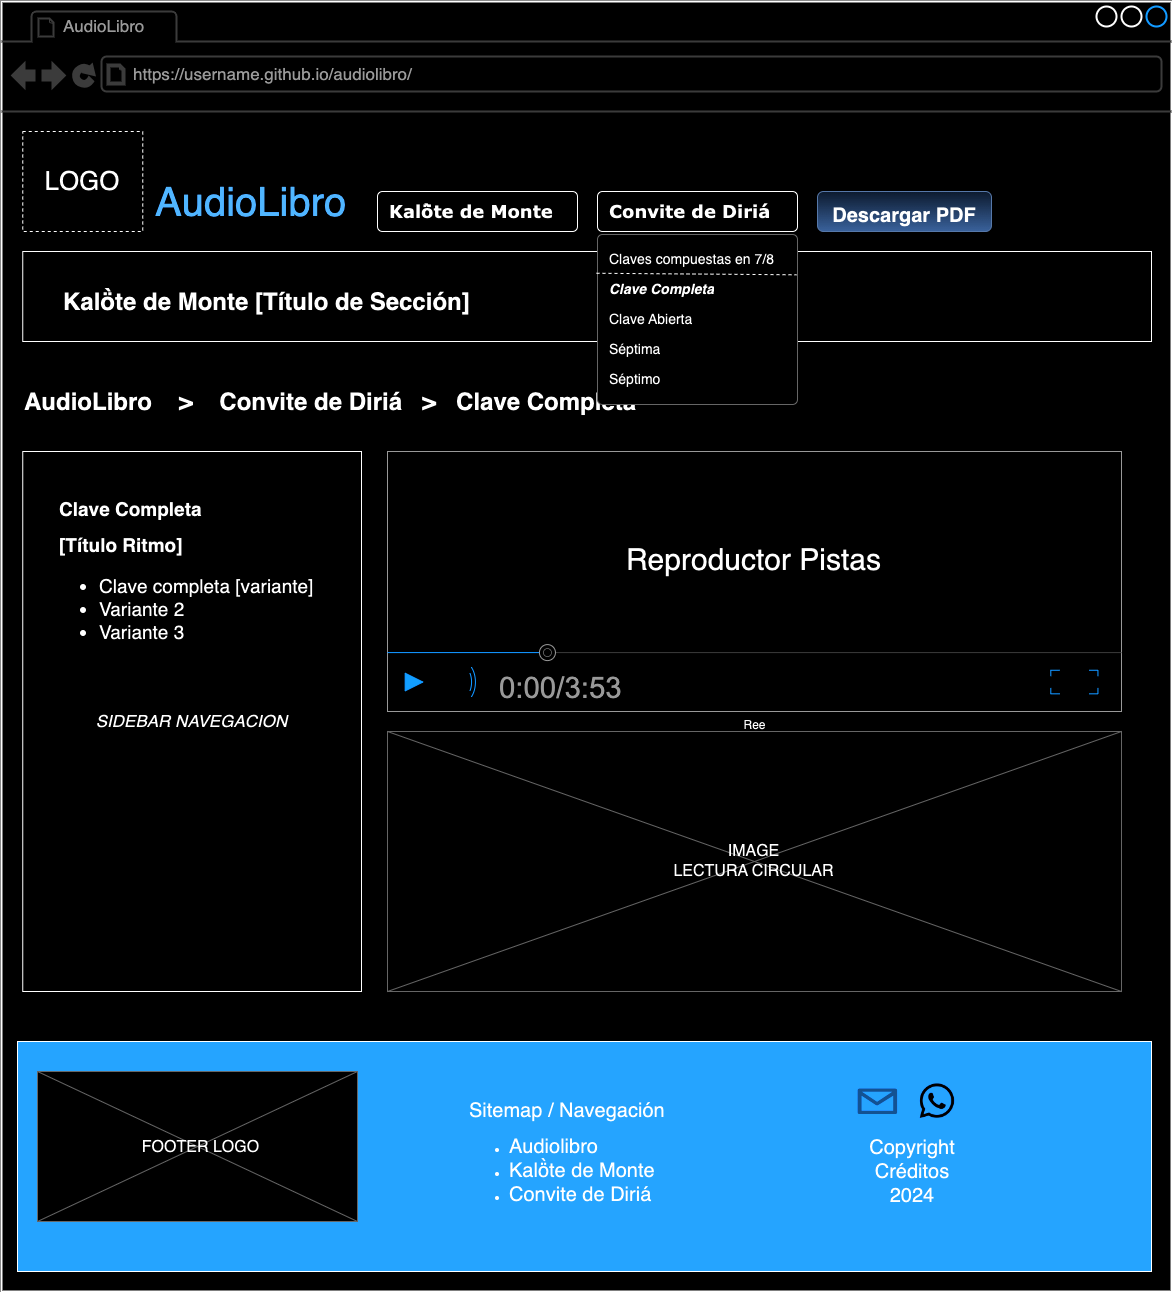

The diagram above was exported from draw.io. Its source (the exported page's mxGraphModel, read from the mxfile embedded in the PNG):
<mxGraphModel dx="1764" dy="951" grid="1" gridSize="10" guides="1" tooltips="1" connect="1" arrows="1" fold="1" page="1" pageScale="1" pageWidth="827" pageHeight="1169" math="0" shadow="0">
  <root>
    <mxCell id="kujrEb3GKRpD6YX5VAij-0" />
    <mxCell id="kujrEb3GKRpD6YX5VAij-1" parent="kujrEb3GKRpD6YX5VAij-0" />
    <mxCell id="kujrEb3GKRpD6YX5VAij-2" value="" style="strokeWidth=2;shadow=0;dashed=0;align=center;html=1;shape=mxgraph.mockup.containers.browserWindow;rSize=0;strokeColor2=#008cff;strokeColor3=#c4c4c4;mainText=,;recursiveResize=0;strokeColor=#000000;fontColor=#FFFFFF;" vertex="1" parent="kujrEb3GKRpD6YX5VAij-1">
      <mxGeometry x="4" y="10" width="1170" height="1290" as="geometry" />
    </mxCell>
    <mxCell id="kujrEb3GKRpD6YX5VAij-3" value="" style="rounded=0;whiteSpace=wrap;html=1;" vertex="1" parent="kujrEb3GKRpD6YX5VAij-2">
      <mxGeometry x="21.25" y="250" width="1128.75" height="90" as="geometry" />
    </mxCell>
    <mxCell id="kujrEb3GKRpD6YX5VAij-4" value="AudioLibro" style="strokeWidth=1;shadow=0;dashed=0;align=center;html=1;shape=mxgraph.mockup.containers.anchor;fontSize=17;fontColor=#666666;align=left;" vertex="1" parent="kujrEb3GKRpD6YX5VAij-2">
      <mxGeometry x="60" y="12" width="110" height="26" as="geometry" />
    </mxCell>
    <mxCell id="kujrEb3GKRpD6YX5VAij-5" value="https://username.github.io/audiolibro/" style="strokeWidth=1;shadow=0;dashed=0;align=center;html=1;shape=mxgraph.mockup.containers.anchor;rSize=0;fontSize=17;fontColor=#666666;align=left;" vertex="1" parent="kujrEb3GKRpD6YX5VAij-2">
      <mxGeometry x="130" y="60" width="310" height="26" as="geometry" />
    </mxCell>
    <mxCell id="kujrEb3GKRpD6YX5VAij-6" value="&lt;font style=&quot;font-size: 40px;&quot;&gt;AudioLibro&lt;/font&gt;" style="text;html=1;strokeColor=none;fillColor=none;align=left;verticalAlign=middle;whiteSpace=wrap;rounded=0;fontSize=13;fontColor=#0066CC;" vertex="1" parent="kujrEb3GKRpD6YX5VAij-2">
      <mxGeometry x="151.52" y="170" width="190" height="60" as="geometry" />
    </mxCell>
    <mxCell id="kujrEb3GKRpD6YX5VAij-7" value="" style="shape=image;html=1;verticalAlign=top;verticalLabelPosition=bottom;labelBackgroundColor=#ffffff;imageAspect=0;aspect=fixed;image=https://cdn3.iconfinder.com/data/icons/peelicons-vol-1/50/LinkedIn-128.png;fillColor=#008CFF;fontSize=13;fontColor=#0066CC;" vertex="1" parent="kujrEb3GKRpD6YX5VAij-2">
      <mxGeometry x="870" y="1235" width="30" height="30" as="geometry" />
    </mxCell>
    <mxCell id="kujrEb3GKRpD6YX5VAij-8" value="" style="shape=image;html=1;verticalAlign=top;verticalLabelPosition=bottom;labelBackgroundColor=#ffffff;imageAspect=0;aspect=fixed;image=https://cdn3.iconfinder.com/data/icons/peelicons-vol-1/50/Facebook-128.png;fillColor=#008CFF;fontSize=13;fontColor=#0066CC;" vertex="1" parent="kujrEb3GKRpD6YX5VAij-2">
      <mxGeometry x="920" y="1235" width="30" height="30" as="geometry" />
    </mxCell>
    <mxCell id="kujrEb3GKRpD6YX5VAij-9" value="" style="shape=image;html=1;verticalAlign=top;verticalLabelPosition=bottom;labelBackgroundColor=#ffffff;imageAspect=0;aspect=fixed;image=https://cdn3.iconfinder.com/data/icons/peelicons-vol-1/50/Twitter-128.png;fillColor=#008CFF;fontSize=13;fontColor=#0066CC;" vertex="1" parent="kujrEb3GKRpD6YX5VAij-2">
      <mxGeometry x="970" y="1235" width="30" height="30" as="geometry" />
    </mxCell>
    <mxCell id="kujrEb3GKRpD6YX5VAij-10" value="&lt;font style=&quot;font-size: 26px;&quot;&gt;LOGO&lt;/font&gt;" style="rounded=0;whiteSpace=wrap;html=1;dashed=1;" vertex="1" parent="kujrEb3GKRpD6YX5VAij-2">
      <mxGeometry x="21.25" y="130" width="120" height="100" as="geometry" />
    </mxCell>
    <mxCell id="kujrEb3GKRpD6YX5VAij-11" value="&lt;h1 style=&quot;margin-top: 0px;&quot;&gt;Kalö̀te de Monte [Título de Sección]&lt;br&gt;&lt;/h1&gt;" style="text;html=1;whiteSpace=wrap;overflow=hidden;rounded=0;" vertex="1" parent="kujrEb3GKRpD6YX5VAij-2">
      <mxGeometry x="60" y="280" width="470" height="50" as="geometry" />
    </mxCell>
    <mxCell id="kujrEb3GKRpD6YX5VAij-12" value="&lt;font size=&quot;1&quot; style=&quot;&quot;&gt;&lt;i style=&quot;font-size: 17px;&quot;&gt;SIDEBAR NAVEGACION&lt;/i&gt;&lt;/font&gt;" style="rounded=0;whiteSpace=wrap;html=1;" vertex="1" parent="kujrEb3GKRpD6YX5VAij-2">
      <mxGeometry x="21.25" y="450" width="338.75" height="540" as="geometry" />
    </mxCell>
    <mxCell id="kujrEb3GKRpD6YX5VAij-14" value="&lt;h1 style=&quot;margin-top: 0px; font-size: 19px;&quot;&gt;&lt;font style=&quot;font-size: 19px;&quot;&gt;Clave Completa&amp;nbsp;&lt;/font&gt;&lt;/h1&gt;&lt;h1 style=&quot;margin-top: 0px; font-size: 19px;&quot;&gt;&lt;font style=&quot;font-size: 19px;&quot;&gt;[Título Ritmo]&lt;/font&gt;&lt;/h1&gt;&lt;p style=&quot;font-size: 19px;&quot;&gt;&lt;/p&gt;&lt;ul style=&quot;font-size: 19px;&quot;&gt;&lt;li style=&quot;&quot;&gt;&lt;font style=&quot;font-size: 19px;&quot;&gt;Clave completa [variante]&lt;/font&gt;&lt;/li&gt;&lt;li style=&quot;&quot;&gt;&lt;font style=&quot;font-size: 19px;&quot;&gt;Variante 2&lt;/font&gt;&lt;/li&gt;&lt;li style=&quot;&quot;&gt;&lt;font style=&quot;font-size: 19px;&quot;&gt;Variante 3&lt;/font&gt;&lt;/li&gt;&lt;/ul&gt;&lt;p&gt;&lt;/p&gt;" style="text;html=1;whiteSpace=wrap;overflow=hidden;rounded=0;" vertex="1" parent="kujrEb3GKRpD6YX5VAij-2">
      <mxGeometry x="55.63" y="490" width="270" height="180" as="geometry" />
    </mxCell>
    <mxCell id="kujrEb3GKRpD6YX5VAij-15" value="&lt;font style=&quot;font-size: 20px;&quot;&gt;&lt;b&gt;Descargar PDF&lt;/b&gt;&lt;/font&gt;" style="rounded=1;html=1;shadow=0;dashed=0;whiteSpace=wrap;fontSize=30;fillColor=#dae8fc;align=center;strokeColor=#6c8ebf;fillStyle=solid;gradientColor=#7ea6e0;" vertex="1" parent="kujrEb3GKRpD6YX5VAij-2">
      <mxGeometry x="816" y="190" width="174" height="40" as="geometry" />
    </mxCell>
    <mxCell id="kujrEb3GKRpD6YX5VAij-16" value="" style="group" vertex="1" connectable="0" parent="kujrEb3GKRpD6YX5VAij-2">
      <mxGeometry x="386" y="450" width="734" height="260" as="geometry" />
    </mxCell>
    <mxCell id="kujrEb3GKRpD6YX5VAij-17" value="Ree" style="verticalLabelPosition=bottom;shadow=0;dashed=0;align=center;html=1;verticalAlign=top;strokeWidth=1;shape=mxgraph.mockup.containers.videoPlayer;strokeColor=#666666;strokeColor2=#008cff;strokeColor3=#c4c4c4;textColor=#666666;fillColor2=#008cff;barHeight=58.909;barPos=21.162;" vertex="1" parent="kujrEb3GKRpD6YX5VAij-16">
      <mxGeometry width="733.9999999999999" height="260" as="geometry" />
    </mxCell>
    <mxCell id="kujrEb3GKRpD6YX5VAij-18" value="&lt;span style=&quot;font-size: 30px;&quot;&gt;Reproductor Pistas&lt;/span&gt;" style="text;html=1;align=center;verticalAlign=middle;whiteSpace=wrap;rounded=0;" vertex="1" parent="kujrEb3GKRpD6YX5VAij-16">
      <mxGeometry x="177.31600894854583" y="70" width="379.3548456375838" height="76.47" as="geometry" />
    </mxCell>
    <mxCell id="kujrEb3GKRpD6YX5VAij-19" value="" style="verticalLabelPosition=bottom;shadow=0;dashed=0;align=center;html=1;verticalAlign=top;strokeWidth=1;shape=mxgraph.mockup.graphics.simpleIcon;strokeColor=#999999;" vertex="1" parent="kujrEb3GKRpD6YX5VAij-2">
      <mxGeometry x="386" y="730" width="734" height="260" as="geometry" />
    </mxCell>
    <mxCell id="kujrEb3GKRpD6YX5VAij-20" value="&lt;span style=&quot;font-size: 16px;&quot;&gt;IMAGE&lt;/span&gt;&lt;div&gt;&lt;span style=&quot;font-size: 16px;&quot;&gt;LECTURA CIRCULAR&lt;/span&gt;&lt;/div&gt;" style="text;html=1;align=center;verticalAlign=middle;whiteSpace=wrap;rounded=0;" vertex="1" parent="kujrEb3GKRpD6YX5VAij-2">
      <mxGeometry x="650.332380952381" y="839.5500699300703" width="205.33333333333331" height="40.90909090909089" as="geometry" />
    </mxCell>
    <mxCell id="kujrEb3GKRpD6YX5VAij-28" value="" style="rounded=0;whiteSpace=wrap;html=1;fillColor=#007FFF;" vertex="1" parent="kujrEb3GKRpD6YX5VAij-2">
      <mxGeometry x="16" y="1040" width="1134" height="230" as="geometry" />
    </mxCell>
    <mxCell id="kujrEb3GKRpD6YX5VAij-29" value="" style="group" vertex="1" connectable="0" parent="kujrEb3GKRpD6YX5VAij-2">
      <mxGeometry x="36" y="1070" width="320" height="150" as="geometry" />
    </mxCell>
    <mxCell id="kujrEb3GKRpD6YX5VAij-30" value="" style="verticalLabelPosition=bottom;shadow=0;dashed=0;align=center;html=1;verticalAlign=top;strokeWidth=1;shape=mxgraph.mockup.graphics.simpleIcon;strokeColor=#999999;" vertex="1" parent="kujrEb3GKRpD6YX5VAij-29">
      <mxGeometry width="320" height="149.99999999999991" as="geometry" />
    </mxCell>
    <mxCell id="kujrEb3GKRpD6YX5VAij-31" value="&lt;span style=&quot;font-size: 16px;&quot;&gt;FOOTER LOGO&lt;/span&gt;" style="text;html=1;align=center;verticalAlign=middle;whiteSpace=wrap;rounded=0;" vertex="1" parent="kujrEb3GKRpD6YX5VAij-29">
      <mxGeometry x="60.95238095238094" y="55.08006993007022" width="205.33333333333331" height="40.90909090909089" as="geometry" />
    </mxCell>
    <mxCell id="kujrEb3GKRpD6YX5VAij-32" value="&lt;span style=&quot;font-size: 20px; background-color: initial;&quot;&gt;Sitemap / Navegación&lt;/span&gt;&lt;br&gt;&lt;ul&gt;&lt;li&gt;&lt;span style=&quot;font-size: 20px;&quot;&gt;Audiolibro&lt;/span&gt;&lt;/li&gt;&lt;li&gt;&lt;span style=&quot;font-size: 20px;&quot;&gt;Kalö̀te de Monte&lt;/span&gt;&lt;br&gt;&lt;/li&gt;&lt;li&gt;&lt;span style=&quot;font-size: 20px;&quot;&gt;Convite de Diriá&lt;/span&gt;&lt;/li&gt;&lt;/ul&gt;" style="text;html=1;align=left;verticalAlign=middle;whiteSpace=wrap;rounded=0;" vertex="1" parent="kujrEb3GKRpD6YX5VAij-2">
      <mxGeometry x="466" y="1096.99" width="280" height="120" as="geometry" />
    </mxCell>
    <mxCell id="kujrEb3GKRpD6YX5VAij-33" value="" style="verticalLabelPosition=bottom;html=1;verticalAlign=top;align=center;strokeColor=none;fillColor=#FFFFFF;shape=mxgraph.azure.message;pointerEvents=1;fillStyle=solid;" vertex="1" parent="kujrEb3GKRpD6YX5VAij-2">
      <mxGeometry x="856" y="1086.99" width="39.75" height="25.51" as="geometry" />
    </mxCell>
    <mxCell id="kujrEb3GKRpD6YX5VAij-34" value="" style="shape=image;html=1;verticalAlign=top;verticalLabelPosition=bottom;labelBackgroundColor=#ffffff;imageAspect=0;aspect=fixed;image=https://cdn4.iconfinder.com/data/icons/picons-social/57/23-whatsapp-2-128.png" vertex="1" parent="kujrEb3GKRpD6YX5VAij-2">
      <mxGeometry x="915.75" y="1079.9988888888888" width="39.49111111111112" height="39.49111111111112" as="geometry" />
    </mxCell>
    <mxCell id="kujrEb3GKRpD6YX5VAij-35" value="&lt;span style=&quot;font-size: 20px;&quot;&gt;Copyright&lt;/span&gt;&lt;div&gt;&lt;span style=&quot;font-size: 20px;&quot;&gt;Créditos&lt;/span&gt;&lt;/div&gt;&lt;div&gt;&lt;span style=&quot;font-size: 20px;&quot;&gt;2024&lt;/span&gt;&lt;/div&gt;" style="text;html=1;align=center;verticalAlign=middle;whiteSpace=wrap;rounded=0;" vertex="1" parent="kujrEb3GKRpD6YX5VAij-2">
      <mxGeometry x="736" y="1130" width="350" height="80" as="geometry" />
    </mxCell>
    <mxCell id="kujrEb3GKRpD6YX5VAij-21" value="&lt;h1 style=&quot;margin-top: 0px;&quot;&gt;AudioLibro&amp;nbsp; &amp;nbsp; &amp;gt;&amp;nbsp; &amp;nbsp; Convite de Diriá&amp;nbsp; &amp;nbsp;&amp;gt;&amp;nbsp; &amp;nbsp;Clave Completa&lt;/h1&gt;" style="text;html=1;whiteSpace=wrap;overflow=hidden;rounded=0;" vertex="1" parent="kujrEb3GKRpD6YX5VAij-2">
      <mxGeometry x="21.25" y="380" width="718.1" height="50" as="geometry" />
    </mxCell>
    <mxCell id="kujrEb3GKRpD6YX5VAij-36" value="&lt;span style=&quot;color: rgb(0, 0, 0); font-family: Verdana; font-size: 18px; white-space-collapse: preserve;&quot;&gt;&lt;b&gt;Kalö̀te de Monte&lt;/b&gt;&lt;/span&gt;" style="html=1;shadow=0;dashed=0;shape=mxgraph.bootstrap.rrect;rSize=5;strokeColor=default;strokeWidth=1;fillColor=#FFFFFF;fontColor=#ffffff;whiteSpace=wrap;align=left;verticalAlign=middle;fontStyle=0;fontSize=14;spacingLeft=10;" vertex="1" parent="kujrEb3GKRpD6YX5VAij-1">
      <mxGeometry x="380" y="200" width="200" height="40" as="geometry" />
    </mxCell>
    <mxCell id="kujrEb3GKRpD6YX5VAij-37" value="" style="shape=triangle;direction=south;fillColor=#ffffff;strokeColor=none;perimeter=none;" vertex="1" parent="kujrEb3GKRpD6YX5VAij-36">
      <mxGeometry x="1" y="0.5" width="10" height="5" relative="1" as="geometry">
        <mxPoint x="-17" y="-2.5" as="offset" />
      </mxGeometry>
    </mxCell>
    <mxCell id="kujrEb3GKRpD6YX5VAij-48" value="&lt;span style=&quot;color: rgb(0, 0, 0); font-family: Verdana; font-size: 18px; white-space-collapse: preserve;&quot;&gt;&lt;b&gt;Convite de Diriá&lt;/b&gt;&lt;/span&gt;" style="html=1;shadow=0;dashed=0;shape=mxgraph.bootstrap.rrect;rSize=5;strokeColor=default;strokeWidth=1;fillColor=#FFFFFF;fontColor=#ffffff;whiteSpace=wrap;align=left;verticalAlign=middle;fontStyle=0;fontSize=14;spacingLeft=10;" vertex="1" parent="kujrEb3GKRpD6YX5VAij-1">
      <mxGeometry x="600" y="200" width="200" height="40" as="geometry" />
    </mxCell>
    <mxCell id="kujrEb3GKRpD6YX5VAij-49" value="" style="shape=triangle;direction=south;fillColor=#ffffff;strokeColor=none;perimeter=none;" vertex="1" parent="kujrEb3GKRpD6YX5VAij-48">
      <mxGeometry x="1" y="0.5" width="10" height="5" relative="1" as="geometry">
        <mxPoint x="-17" y="-2.5" as="offset" />
      </mxGeometry>
    </mxCell>
    <mxCell id="kujrEb3GKRpD6YX5VAij-50" value="" style="swimlane;container=1;shape=mxgraph.bootstrap.rrect;rSize=5;strokeColor=#999999;fillColor=#ffffff;fontStyle=0;childLayout=stackLayout;horizontal=1;startSize=0;horizontalStack=0;resizeParent=1;resizeParentMax=0;resizeLast=0;collapsible=0;marginBottom=0;whiteSpace=wrap;html=1;" vertex="1" parent="kujrEb3GKRpD6YX5VAij-1">
      <mxGeometry x="600" y="243" width="200" height="170" as="geometry" />
    </mxCell>
    <mxCell id="kujrEb3GKRpD6YX5VAij-51" value="" style="text;align=center;verticalAlign=middle;spacingLeft=10;spacingRight=10;overflow=hidden;points=[[0,0.5],[1,0.5]];portConstraint=eastwest;rotatable=0;whiteSpace=wrap;html=1;fontColor=inherit;" vertex="1" parent="kujrEb3GKRpD6YX5VAij-50">
      <mxGeometry width="200" height="10" as="geometry" />
    </mxCell>
    <mxCell id="kujrEb3GKRpD6YX5VAij-52" value="Claves compuestas en 7/8" style="text;align=left;verticalAlign=middle;spacingLeft=10;spacingRight=10;overflow=hidden;points=[[0,0.5],[1,0.5]];portConstraint=eastwest;rotatable=0;whiteSpace=wrap;html=1;fontColor=inherit;fontSize=14;fontStyle=0;" vertex="1" parent="kujrEb3GKRpD6YX5VAij-50">
      <mxGeometry y="10" width="200" height="30" as="geometry" />
    </mxCell>
    <mxCell id="kujrEb3GKRpD6YX5VAij-53" value="" style="endArrow=none;dashed=1;html=1;rounded=0;exitX=-0.005;exitY=0.959;exitDx=0;exitDy=0;exitPerimeter=0;entryX=0.995;entryY=0.01;entryDx=0;entryDy=0;entryPerimeter=0;" edge="1" parent="kujrEb3GKRpD6YX5VAij-50" source="kujrEb3GKRpD6YX5VAij-52" target="kujrEb3GKRpD6YX5VAij-54">
      <mxGeometry width="50" height="50" relative="1" as="geometry">
        <mxPoint x="20" y="40" as="sourcePoint" />
        <mxPoint x="100" y="40" as="targetPoint" />
      </mxGeometry>
    </mxCell>
    <mxCell id="kujrEb3GKRpD6YX5VAij-54" value="&lt;i&gt;&lt;b&gt;Clave Completa&lt;/b&gt;&lt;/i&gt;" style="text;align=left;verticalAlign=middle;spacingLeft=10;spacingRight=10;overflow=hidden;points=[[0,0.5],[1,0.5]];portConstraint=eastwest;rotatable=0;whiteSpace=wrap;html=1;fontColor=inherit;fontSize=14;fontStyle=0;" vertex="1" parent="kujrEb3GKRpD6YX5VAij-50">
      <mxGeometry y="40" width="200" height="30" as="geometry" />
    </mxCell>
    <mxCell id="kujrEb3GKRpD6YX5VAij-55" value="Clave Abierta" style="text;align=left;verticalAlign=middle;spacingLeft=10;spacingRight=10;overflow=hidden;points=[[0,0.5],[1,0.5]];portConstraint=eastwest;rotatable=0;whiteSpace=wrap;html=1;fontColor=inherit;fontSize=14;fontStyle=0;" vertex="1" parent="kujrEb3GKRpD6YX5VAij-50">
      <mxGeometry y="70" width="200" height="30" as="geometry" />
    </mxCell>
    <mxCell id="kujrEb3GKRpD6YX5VAij-56" value="Séptima" style="text;align=left;verticalAlign=middle;spacingLeft=10;spacingRight=10;overflow=hidden;points=[[0,0.5],[1,0.5]];portConstraint=eastwest;rotatable=0;whiteSpace=wrap;html=1;fontColor=inherit;fontSize=14;fontStyle=0;" vertex="1" parent="kujrEb3GKRpD6YX5VAij-50">
      <mxGeometry y="100" width="200" height="30" as="geometry" />
    </mxCell>
    <mxCell id="kujrEb3GKRpD6YX5VAij-57" value="Séptimo" style="text;align=left;verticalAlign=middle;spacingLeft=10;spacingRight=10;overflow=hidden;points=[[0,0.5],[1,0.5]];portConstraint=eastwest;rotatable=0;whiteSpace=wrap;html=1;fontColor=inherit;fontSize=14;fontStyle=0;" vertex="1" parent="kujrEb3GKRpD6YX5VAij-50">
      <mxGeometry y="130" width="200" height="30" as="geometry" />
    </mxCell>
    <mxCell id="kujrEb3GKRpD6YX5VAij-58" value="" style="text;align=center;verticalAlign=middle;spacingLeft=10;spacingRight=10;overflow=hidden;points=[[0,0.5],[1,0.5]];portConstraint=eastwest;rotatable=0;whiteSpace=wrap;html=1;fontColor=inherit;" vertex="1" parent="kujrEb3GKRpD6YX5VAij-50">
      <mxGeometry y="160" width="200" height="10" as="geometry" />
    </mxCell>
  </root>
</mxGraphModel>